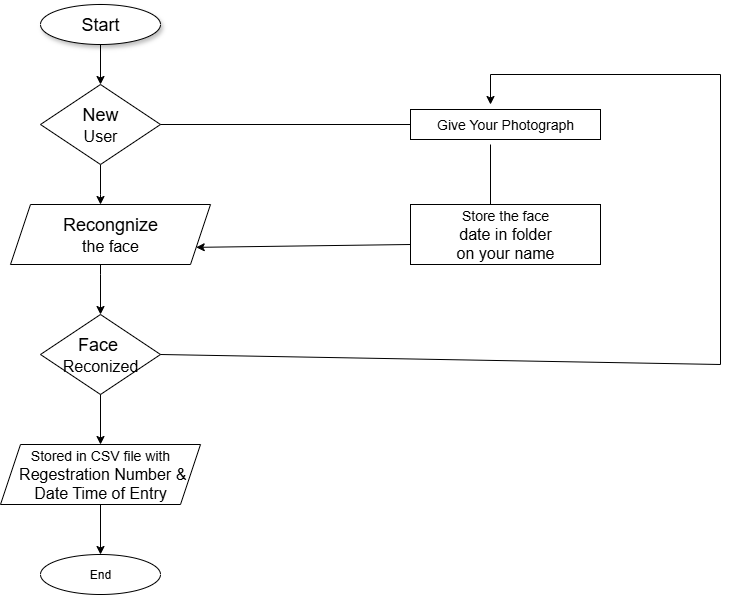

The diagram above was exported from draw.io. Its source (the exported page's mxGraphModel, read from the mxfile embedded in the PNG):
<mxGraphModel dx="1042" dy="1731" grid="1" gridSize="10" guides="1" tooltips="1" connect="1" arrows="1" fold="1" page="1" pageScale="1" pageWidth="827" pageHeight="1169" math="0" shadow="0">
  <root>
    <mxCell id="0" />
    <mxCell id="1" parent="0" />
    <mxCell id="TIOl7Zgnud7EZbpjWS_H-10" value="" style="edgeStyle=orthogonalEdgeStyle;rounded=0;orthogonalLoop=1;jettySize=auto;html=1;" edge="1" parent="1" source="TIOl7Zgnud7EZbpjWS_H-1" target="TIOl7Zgnud7EZbpjWS_H-3">
      <mxGeometry relative="1" as="geometry" />
    </mxCell>
    <mxCell id="TIOl7Zgnud7EZbpjWS_H-1" value="&lt;font style=&quot;font-size: 18px;&quot;&gt;Start&lt;/font&gt;" style="ellipse;whiteSpace=wrap;html=1;fillColor=light-dark(#FFFFFF,#B3FF66);shadow=1;" vertex="1" parent="1">
      <mxGeometry x="80" y="-1040" width="120" height="40" as="geometry" />
    </mxCell>
    <mxCell id="TIOl7Zgnud7EZbpjWS_H-11" value="" style="edgeStyle=orthogonalEdgeStyle;rounded=0;orthogonalLoop=1;jettySize=auto;html=1;" edge="1" parent="1" source="TIOl7Zgnud7EZbpjWS_H-3" target="TIOl7Zgnud7EZbpjWS_H-4">
      <mxGeometry relative="1" as="geometry">
        <Array as="points">
          <mxPoint x="140" y="-850" />
          <mxPoint x="140" y="-850" />
        </Array>
      </mxGeometry>
    </mxCell>
    <mxCell id="TIOl7Zgnud7EZbpjWS_H-3" value="&lt;font style=&quot;font-size: 18px;&quot;&gt;New&lt;/font&gt;&lt;div&gt;&lt;font size=&quot;3&quot;&gt;User&lt;/font&gt;&lt;/div&gt;" style="rhombus;whiteSpace=wrap;html=1;fillColor=light-dark(#FFFFFF,#CC0000);" vertex="1" parent="1">
      <mxGeometry x="80" y="-960" width="120" height="80" as="geometry" />
    </mxCell>
    <mxCell id="TIOl7Zgnud7EZbpjWS_H-12" value="" style="edgeStyle=orthogonalEdgeStyle;rounded=0;orthogonalLoop=1;jettySize=auto;html=1;" edge="1" parent="1" source="TIOl7Zgnud7EZbpjWS_H-4" target="TIOl7Zgnud7EZbpjWS_H-5">
      <mxGeometry relative="1" as="geometry">
        <Array as="points">
          <mxPoint x="140" y="-770" />
          <mxPoint x="140" y="-770" />
        </Array>
      </mxGeometry>
    </mxCell>
    <mxCell id="TIOl7Zgnud7EZbpjWS_H-4" value="&lt;font style=&quot;font-size: 18px;&quot;&gt;Recongnize&lt;/font&gt;&lt;div&gt;&lt;font size=&quot;3&quot;&gt;the face&lt;/font&gt;&lt;/div&gt;" style="shape=parallelogram;perimeter=parallelogramPerimeter;whiteSpace=wrap;html=1;fixedSize=1;fillColor=light-dark(#FFFFFF,#CC00CC);" vertex="1" parent="1">
      <mxGeometry x="50" y="-840" width="200" height="60" as="geometry" />
    </mxCell>
    <mxCell id="TIOl7Zgnud7EZbpjWS_H-13" value="" style="edgeStyle=orthogonalEdgeStyle;rounded=0;orthogonalLoop=1;jettySize=auto;html=1;" edge="1" parent="1" source="TIOl7Zgnud7EZbpjWS_H-5" target="TIOl7Zgnud7EZbpjWS_H-6">
      <mxGeometry relative="1" as="geometry" />
    </mxCell>
    <mxCell id="TIOl7Zgnud7EZbpjWS_H-5" value="&lt;font style=&quot;font-size: 18px;&quot;&gt;Face&amp;nbsp;&lt;/font&gt;&lt;div&gt;&lt;font size=&quot;3&quot;&gt;Reconized&lt;/font&gt;&lt;/div&gt;" style="rhombus;whiteSpace=wrap;html=1;fillColor=light-dark(#FFFFFF,#00FFFF);" vertex="1" parent="1">
      <mxGeometry x="80" y="-730" width="120" height="80" as="geometry" />
    </mxCell>
    <mxCell id="TIOl7Zgnud7EZbpjWS_H-14" value="" style="edgeStyle=orthogonalEdgeStyle;rounded=0;orthogonalLoop=1;jettySize=auto;html=1;" edge="1" parent="1" source="TIOl7Zgnud7EZbpjWS_H-6" target="TIOl7Zgnud7EZbpjWS_H-7">
      <mxGeometry relative="1" as="geometry" />
    </mxCell>
    <mxCell id="TIOl7Zgnud7EZbpjWS_H-6" value="&lt;font style=&quot;font-size: 14px;&quot;&gt;Stored in CSV file with&lt;/font&gt;&lt;div&gt;&lt;font size=&quot;3&quot;&gt;&amp;nbsp;Regestration Number &amp;amp;&lt;/font&gt;&lt;/div&gt;&lt;div&gt;&lt;font size=&quot;3&quot;&gt;Date Time of Entry&lt;/font&gt;&lt;/div&gt;" style="shape=parallelogram;perimeter=parallelogramPerimeter;whiteSpace=wrap;html=1;fixedSize=1;fillColor=light-dark(#FFFFFF,#FFCC99);" vertex="1" parent="1">
      <mxGeometry x="40" y="-600" width="200" height="60" as="geometry" />
    </mxCell>
    <mxCell id="TIOl7Zgnud7EZbpjWS_H-7" value="End" style="ellipse;whiteSpace=wrap;html=1;" vertex="1" parent="1">
      <mxGeometry x="80" y="-490" width="120" height="40" as="geometry" />
    </mxCell>
    <mxCell id="TIOl7Zgnud7EZbpjWS_H-8" value="&lt;font style=&quot;font-size: 14px;&quot;&gt;Give Your Photograph&lt;/font&gt;" style="rounded=0;whiteSpace=wrap;html=1;fillColor=light-dark(#FFFFFF,#990000);" vertex="1" parent="1">
      <mxGeometry x="450" y="-935" width="190" height="30" as="geometry" />
    </mxCell>
    <mxCell id="TIOl7Zgnud7EZbpjWS_H-9" value="&lt;font style=&quot;font-size: 14px;&quot;&gt;Store the face&lt;/font&gt;&lt;div&gt;&lt;font size=&quot;3&quot;&gt;date in folder&lt;/font&gt;&lt;/div&gt;&lt;div&gt;&lt;font size=&quot;3&quot;&gt;on your name&lt;/font&gt;&lt;/div&gt;" style="rounded=0;whiteSpace=wrap;html=1;fillColor=light-dark(#FFFFFF,#CC0066);" vertex="1" parent="1">
      <mxGeometry x="450" y="-840" width="190" height="60" as="geometry" />
    </mxCell>
    <mxCell id="TIOl7Zgnud7EZbpjWS_H-18" value="" style="endArrow=none;html=1;rounded=0;entryX=0;entryY=0.5;entryDx=0;entryDy=0;" edge="1" parent="1" target="TIOl7Zgnud7EZbpjWS_H-8">
      <mxGeometry width="50" height="50" relative="1" as="geometry">
        <mxPoint x="200" y="-920" as="sourcePoint" />
        <mxPoint x="250" y="-970" as="targetPoint" />
      </mxGeometry>
    </mxCell>
    <mxCell id="TIOl7Zgnud7EZbpjWS_H-19" value="" style="endArrow=none;html=1;rounded=0;" edge="1" parent="1">
      <mxGeometry width="50" height="50" relative="1" as="geometry">
        <mxPoint x="530" y="-840" as="sourcePoint" />
        <mxPoint x="530" y="-900" as="targetPoint" />
      </mxGeometry>
    </mxCell>
    <mxCell id="TIOl7Zgnud7EZbpjWS_H-20" value="" style="endArrow=classic;html=1;rounded=0;entryX=1;entryY=0.75;entryDx=0;entryDy=0;" edge="1" parent="1" target="TIOl7Zgnud7EZbpjWS_H-4">
      <mxGeometry width="50" height="50" relative="1" as="geometry">
        <mxPoint x="450" y="-800" as="sourcePoint" />
        <mxPoint x="500" y="-850" as="targetPoint" />
      </mxGeometry>
    </mxCell>
    <mxCell id="TIOl7Zgnud7EZbpjWS_H-23" value="" style="endArrow=classic;html=1;rounded=0;" edge="1" parent="1">
      <mxGeometry width="50" height="50" relative="1" as="geometry">
        <mxPoint x="200" y="-690" as="sourcePoint" />
        <mxPoint x="530" y="-940" as="targetPoint" />
        <Array as="points">
          <mxPoint x="760" y="-680" />
          <mxPoint x="760" y="-970" />
          <mxPoint x="530" y="-970" />
        </Array>
      </mxGeometry>
    </mxCell>
  </root>
</mxGraphModel>